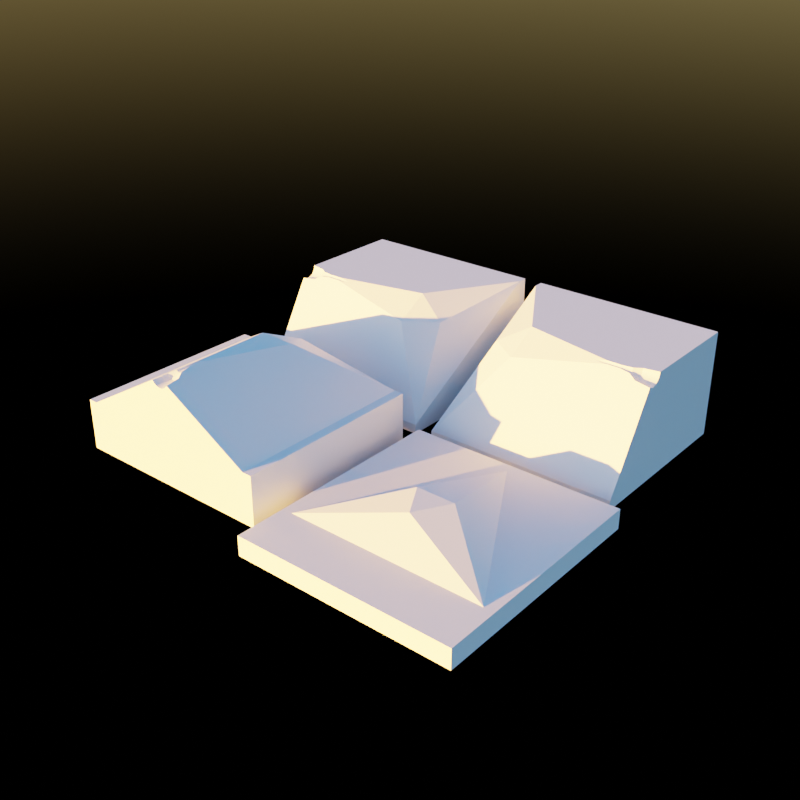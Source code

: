 # Source: Calvin_A_Postrophe.blend  (saved by Blender 3.6.11; exported with 4.5.12 LTS)
import bpy
from mathutils import Matrix  # noqa: F401  (used for matrix-valued properties, if any)

bpy.ops.wm.read_factory_settings(use_empty=True)
scene = bpy.context.scene
scene.name = 'Scene'

# ---- collections
col_collection = bpy.data.collections.new('Collection'); scene.collection.children.link(col_collection)

# ---- materials (node trees are filled in below, after node groups)
mat_material_001 = bpy.data.materials.new('Material.001')
mat_material_002 = bpy.data.materials.new('Material.002')

# ---- material node trees
mat_material_001.use_nodes = True; mat_material_001.node_tree.nodes.clear()
_N = mat_material_001.node_tree.nodes; _L = mat_material_001.node_tree.links
n0 = _N.new('ShaderNodeBsdfPrincipled'); n0.name = 'Principled BSDF'; n0.location = (10, 300)
n0.distribution = 'GGX'
n0.subsurface_method = 'RANDOM_WALK_SKIN'
n0.inputs[3].default_value = 1.45
n0.inputs[27].default_value = (0.0, 0.0, 0.0, 1.0)
n0.inputs[28].default_value = 1.0
n1 = _N.new('ShaderNodeOutputMaterial'); n1.name = 'Material Output'; n1.location = (300, 300)
_L.new(n0.outputs[0], n1.inputs[0])
n1.is_active_output = True
mat_material_002.use_nodes = True; mat_material_002.node_tree.nodes.clear()
_N = mat_material_002.node_tree.nodes; _L = mat_material_002.node_tree.links
n0 = _N.new('ShaderNodeBsdfPrincipled'); n0.name = 'Principled BSDF'; n0.location = (10, 300)
n0.distribution = 'GGX'
n0.subsurface_method = 'RANDOM_WALK_SKIN'
n0.inputs[3].default_value = 1.45
n0.inputs[27].default_value = (0.0, 0.0, 0.0, 1.0)
n0.inputs[28].default_value = 1.0
n1 = _N.new('ShaderNodeOutputMaterial'); n1.name = 'Material Output'; n1.location = (300, 300)
_L.new(n0.outputs[0], n1.inputs[0])
n1.is_active_output = True

# ---- world
world_world = bpy.data.worlds.new('World'); scene.world = world_world
world_world.use_nodes = True; world_world.node_tree.nodes.clear()
_N = world_world.node_tree.nodes; _L = world_world.node_tree.links
n0 = _N.new('ShaderNodeOutputWorld'); n0.name = 'World Output'; n0.location = (300, 300)
n1 = _N.new('ShaderNodeBackground'); n1.name = 'Background'; n1.location = (10, 300)
n2 = _N.new('ShaderNodeTexSky'); n2.name = 'Sky Texture'; n2.location = (-190, 268)
n2.sun_elevation = 0.05585
n2.sun_rotation = -2.773
n2.dust_density = 1.003
n2.ozone_density = 3.783
_L.new(n1.outputs[0], n0.inputs[0])
_L.new(n2.outputs[0], n1.inputs[0])
n0.is_active_output = True
world_world.color = (0.05088, 0.05088, 0.05088)
world_world.use_sun_shadow = False
world_world.sun_shadow_jitter_overblur = 0.0

# ---- meshes
me_bottom = bpy.data.meshes.new('bottom')
me_bottom.from_pydata([(0.1, -2.254, 0.2), (0.1, -0.1, 0.2), (2.099, -2.254, 0.2), (2.099, -0.1, 0.2), (0.1, -1.831, 0.2), (2.099, -1.831, 0.2), (0.1, -2.254, 4.47e-08), (0.1, -0.1, 4.47e-08), (2.099, -0.1, 4.47e-08), (2.099, -2.254, 4.47e-08), (1.099, -0.1, 0.2), (0.9014, -1.14, 0.4467), (1.099, -1.483, 0.4467), (1.298, -1.14, 0.4467), (0.0, -1.897, 0.2), (0.0, -2.354, 0.2), (2.199, -1.897, 0.2), (2.199, 0.0, 0.2), (0.0, 0.0, 0.2), (2.199, -2.354, 0.2), (0.0, 0.0, 0.0), (0.0, -2.354, 0.0), (2.199, -2.354, 0.0), (2.199, 0.0, 0.0), (1.099, 0.0, 0.2)], [], [(3, 5, 16, 17), (2, 0, 15, 19), (5, 10, 13), (1, 10, 24, 18), (10, 4, 11), (10, 5, 3), (10, 11, 13), (4, 12, 11), (5, 13, 12), (11, 12, 13), (1, 4, 10), (12, 4, 5), (5, 4, 0, 2), (7, 8, 9, 6), (9, 8, 23, 22), (20, 21, 15, 14, 18), (23, 17, 16, 19, 22), (23, 20, 18, 24, 17), (22, 19, 15, 21), (8, 7, 20, 23), (10, 3, 17, 24), (4, 1, 18, 14), (6, 9, 22, 21), (7, 6, 21, 20), (5, 2, 19, 16), (0, 4, 14, 15)])
_uv = me_bottom.uv_layers.new(name='UVMap')
_uv.uv.foreach_set('vector', [0.375, 0.5, 0.375, 0.6875, 0.375, 0.6875, 0.375, 0.5, 0.375, 0.75, 0.125, 0.75, 0.125, 0.75, 0.375, 0.75, 0.375, 0.6875, 0.25, 0.5, 0.0, 0.0, 0.125, 0.5, 0.25, 0.5, 0.25, 0.5, 0.125, 0.5, 0.25, 0.5, 0.0, 0.0, 0.0, 0.0, 0.25, 0.5, 0.375, 0.6875, 0.375, 0.5, 0.0, 0.0, 0.0, 0.0, 0.0, 0.0, 0.0, 0.0, 0.0, 0.0, 0.0, 0.0, 0.0, 0.0, 0.0, 0.0, 0.0, 0.0, 0.0, 0.0, 0.0, 0.0, 0.0, 0.0, 0.125, 0.5, 0.125, 0.6875, 0.25, 0.5, 0.0, 0.0, 0.125, 0.6875, 0.0, 0.0, 0.375, 0.6875, 0.125, 0.6875, 0.125, 0.75, 0.375, 0.75, 0.125, 0.5, 0.375, 0.5, 0.375, 0.75, 0.125, 0.75, 0.375, 0.75, 0.375, 0.5, 0.375, 0.5, 0.375, 0.75, 0.125, 0.5, 0.125, 0.75, 0.125, 0.75, 0.125, 0.6875, 0.125, 0.5, 0.375, 0.5, 0.375, 0.5, 0.375, 0.6875, 0.375, 0.75, 0.375, 0.75, 0.375, 0.5, 0.125, 0.5, 0.125, 0.5, 0.25, 0.5, 0.375, 0.5, 0.375, 0.75, 0.375, 0.75, 0.125, 0.75, 0.125, 0.75, 0.375, 0.5, 0.125, 0.5, 0.125, 0.5, 0.375, 0.5, 0.25, 0.5, 0.375, 0.5, 0.375, 0.5, 0.25, 0.5, 0.125, 0.6875, 0.125, 0.5, 0.125, 0.5, 0.125, 0.6875, 0.125, 0.75, 0.375, 0.75, 0.375, 0.75, 0.125, 0.75, 0.125, 0.5, 0.125, 0.75, 0.125, 0.75, 0.125, 0.5, 0.375, 0.6875, 0.375, 0.75, 0.375, 0.75, 0.375, 0.6875, 0.125, 0.75, 0.125, 0.6875, 0.125, 0.6875, 0.125, 0.75])
me_bottom.update()
me_front = bpy.data.meshes.new('front')
me_front.from_pydata([(-2.099, 0.1, 0.0), (-0.1, 0.1, 0.0), (-0.1, 0.5229, 1.635), (-2.099, 0.5229, 1.635), (-0.1, 0.5229, 0.0), (-2.099, 0.5229, 0.0), (-1.099, 0.8713, 0.2467), (-1.298, 0.9856, 0.5706), (-0.9014, 0.9856, 0.5706), (-2.199, 0.1, 0.0), (-2.199, 0.1, 1.635), (-2.199, 0.5229, 1.635), (-2.199, 0.5229, 0.0), (0.0, 0.5229, 1.635), (0.0, 0.1, 1.635), (0.0, 0.1, 0.0), (0.0, 0.5229, 0.0), (-2.099, 0.0, 0.0), (-2.099, 0.0, 1.635), (-0.1, 0.0, 1.635), (-0.1, 0.0, 0.0), (-2.199, 0.0, 0.0), (-2.199, 0.0, 1.635), (-1.067, 1.078, 1.769), (0.0, 0.0, 1.635), (-1.072, 1.072, 1.769), (0.0, 0.0, 0.0), (-0.1, 0.5229, 1.995), (-1.078, 1.067, 1.769), (-0.1, 0.1, 1.995), (-2.099, 0.1, 1.995), (-1.084, 1.064, 1.769), (-2.099, 0.5229, 1.995), (-1.092, 1.062, 1.769), (-2.199, 0.1, 1.995), (-2.199, 0.5229, 1.995), (-1.099, 1.061, 1.769), (0.0, 0.5229, 1.995), (0.0, 0.1, 1.995), (-1.107, 1.062, 1.769), (-0.1, 0.0, 1.995), (-2.099, 0.0, 1.995), (-2.199, 0.0, 1.995), (-1.115, 1.064, 1.769), (0.0, 0.0, 1.995), (-1.121, 1.067, 1.769), (-1.127, 1.072, 1.769), (-1.132, 1.078, 1.769), (-1.08, 1.087, 1.666), (-1.083, 1.084, 1.666), (-1.087, 1.081, 1.666), (-1.091, 1.079, 1.666), (-1.095, 1.077, 1.666), (-1.099, 1.077, 1.666), (-1.104, 1.077, 1.666), (-1.108, 1.079, 1.666), (-1.112, 1.081, 1.666), (-1.116, 1.084, 1.666), (-1.119, 1.087, 1.666), (-1.027, 1.052, 1.841), (-1.038, 1.039, 1.841), (-1.051, 1.028, 1.841), (-1.066, 1.02, 1.841), (-1.083, 1.015, 1.841), (-1.099, 1.013, 1.841), (-1.116, 1.015, 1.841), (-1.133, 1.02, 1.841), (-1.148, 1.028, 1.841), (-1.161, 1.039, 1.841), (-1.172, 1.052, 1.841), (-1.119, 1.088, 1.527), (-1.119, 1.087, 1.515), (-1.116, 1.084, 1.482), (-1.099, 1.077, 1.419), (-1.104, 1.077, 1.423), (-1.108, 1.079, 1.436), (-1.112, 1.081, 1.456), (-1.08, 1.087, 1.515), (-1.08, 1.088, 1.527), (-1.087, 1.081, 1.456), (-1.083, 1.084, 1.482), (-1.095, 1.077, 1.423), (-1.091, 1.079, 1.436), (-1.119, 1.088, 1.635), (-1.08, 1.088, 1.635), (-1.08, 1.088, 1.666), (-1.025, 1.057, 1.841), (-1.066, 1.08, 1.769), (-1.006, 1.046, 1.995), (-1.194, 1.045, 1.995), (-1.174, 1.057, 1.841), (-1.119, 1.088, 1.666), (-1.133, 1.08, 1.769), (-1.193, 1.042, 1.995), (-1.179, 1.025, 1.995), (-1.1, 0.993, 1.995), (-1.122, 0.9951, 1.995), (-1.143, 1.001, 1.995), (-1.162, 1.012, 1.995), (-1.078, 0.9951, 1.995), (-1.058, 1.001, 1.995), (-1.008, 1.042, 1.995), (-1.038, 1.012, 1.995), (-1.022, 1.025, 1.995)], [], [(1, 4, 16, 15), (14, 13, 37, 38), (5, 0, 9, 12), (11, 10, 34, 35), (5, 7, 6), (8, 7, 70, 71, 72, 76, 75, 74, 73, 81, 82, 79, 80, 77, 78), (7, 8, 6), (6, 8, 4), (6, 4, 5), (3, 83, 70, 7, 5), (84, 2, 4, 8, 78), (1, 0, 5, 4), (10, 22, 42, 34), (9, 10, 11, 12), (27, 2, 84, 85, 87, 86, 88), (3, 5, 12, 11), (3, 11, 35, 32), (16, 13, 14, 15), (0, 1, 20, 17), (4, 2, 13, 16), (24, 14, 38, 44), (20, 19, 18, 17), (17, 18, 22, 21), (19, 20, 26, 24), (91, 83, 3, 32, 89, 90, 92), (9, 0, 17, 21), (1, 15, 26, 20), (10, 9, 21, 22), (15, 14, 24, 26), (30, 34, 42, 41), (27, 32, 30, 29), (89, 32, 27, 88, 101, 103, 102, 100, 99, 95, 96, 97, 98, 94, 93), (38, 29, 40, 44), (30, 32, 35, 34), (27, 29, 38, 37), (29, 30, 41, 40), (19, 24, 44, 40), (13, 2, 27, 37), (22, 18, 41, 42), (18, 19, 40, 41), (48, 23, 87, 85), (25, 23, 48, 49), (50, 28, 25, 49), (51, 31, 28, 50), (33, 31, 51, 52), (36, 33, 52, 53), (39, 36, 53, 54), (43, 39, 54, 55), (45, 43, 55, 56), (46, 45, 56, 57), (47, 46, 57, 58), (92, 47, 58, 91), (91, 58, 71, 70, 83), (71, 58, 57, 72), (72, 57, 56, 76), (76, 56, 55, 75), (75, 55, 54, 74), (74, 54, 53, 73), (73, 53, 52, 81), (81, 52, 51, 82), (82, 51, 50, 79), (79, 50, 49, 80), (80, 49, 48, 77), (78, 77, 48, 85, 84), (66, 43, 45, 67), (33, 63, 62, 31), (23, 59, 86, 87), (67, 45, 46, 68), (36, 64, 63, 33), (59, 23, 25, 60), (68, 46, 47, 69), (39, 65, 64, 36), (28, 61, 60, 25), (90, 69, 47, 92), (65, 39, 43, 66), (31, 62, 61, 28), (64, 65, 96, 95), (65, 66, 97, 96), (66, 67, 98, 97), (98, 67, 68, 94), (68, 69, 93, 94), (89, 93, 69, 90), (88, 86, 59, 101), (59, 60, 103, 101), (103, 60, 61, 102), (102, 61, 62, 100), (100, 62, 63, 99), (99, 63, 64, 95)])
me_front.polygons.foreach_set('material_index', [0, 0, 0, 0, 0, 0, 0, 0, 0, 0, 0, 0, 0, 0, 0, 0, 0, 0, 0, 0, 0, 0, 0, 0, 0, 0, 0, 0, 0, 0, 0, 0, 0, 0, 0, 0, 0, 0, 0, 0, 1, 1, 1, 1, 1, 1, 1, 1, 1, 1, 1, 1, 1, 1, 1, 1, 1, 1, 1, 1, 1, 1, 1, 1, 1, 1, 1, 1, 1, 1, 1, 1, 1, 1, 1, 1, 1, 1, 1, 1, 1, 1, 1, 1, 1, 1, 1, 1])
_uv = me_front.uv_layers.new(name='UVMap')
_uv.uv.foreach_set('vector', [0.375, 0.75, 0.0, 0.0, 0.0, 0.0, 0.375, 0.75, 0.625, 0.75, 0.625, 0.6875, 0.625, 0.6875, 0.625, 0.75, 0.375, 0.0625, 0.375, 1.0, 0.375, 1.0, 0.375, 0.0625, 0.625, 0.0625, 0.625, 0.0, 0.625, 0.0, 0.625, 0.0625, 0.0, 0.0, 0.0, 0.0, 0.0, 0.0, 0.0, 0.0, 0.0, 0.0, 0.0, 0.0, 0.0, 0.0, 0.0, 0.0, 0.0, 0.0, 0.0, 0.0, 0.0, 0.0, 0.0, 0.0, 0.0, 0.0, 0.0, 0.0, 0.0, 0.0, 0.0, 0.0, 0.0, 0.0, 0.0, 0.0, 0.0, 0.0, 0.0, 0.0, 0.0, 0.0, 0.0, 0.0, 0.0, 0.0, 0.0, 0.0, 0.0, 0.0, 0.0, 0.0, 0.0, 0.0, 0.625, 0.0625, 0.01247, 0.001247, 0.0, 0.0, 0.0, 0.0, 0.375, 0.0625, 0.7475, 0.6262, 0.625, 0.6875, 0.0, 0.0, 0.0, 0.0, 0.6745, 0.5621, 0.375, 0.75, 0.375, 1.0, 0.375, 0.0625, 0.0, 0.0, 0.625, 0.0, 0.625, 0.0, 0.625, 0.0, 0.625, 0.0, 0.375, 0.0, 0.625, 0.0, 0.625, 0.0625, 0.375, 0.0625, 0.625, 0.6875, 0.625, 0.6875, 0.7475, 0.6262, 0.7475, 0.6262, 0.7458, 0.6271, 0.7406, 0.6297, 0.7383, 0.6309, 0.625, 0.0625, 0.375, 0.0625, 0.375, 0.0625, 0.625, 0.0625, 0.625, 0.0625, 0.625, 0.0625, 0.625, 0.0625, 0.625, 0.0625, 0.375, 0.6875, 0.625, 0.6875, 0.625, 0.75, 0.375, 0.75, 0.375, 1.0, 0.375, 0.75, 0.375, 0.75, 0.375, 1.0, 0.0, 0.0, 0.625, 0.6875, 0.625, 0.6875, 0.0, 0.0, 0.625, 0.75, 0.625, 0.75, 0.625, 0.75, 0.625, 0.75, 0.375, 0.75, 0.625, 0.75, 0.625, 1.0, 0.375, 1.0, 0.375, 1.0, 0.625, 1.0, 0.625, 1.0, 0.375, 1.0, 0.625, 0.75, 0.375, 0.75, 0.375, 0.75, 0.625, 0.75, 0.01247, 0.001247, 0.01247, 0.001247, 0.625, 0.0625, 0.625, 0.0625, 0.05918, 0.005918, 0.04681, 0.004681, 0.02116, 0.002116, 0.375, 1.0, 0.375, 1.0, 0.375, 1.0, 0.375, 1.0, 0.375, 0.75, 0.375, 0.75, 0.375, 0.75, 0.375, 0.75, 0.625, 0.0, 0.375, 0.0, 0.375, 0.0, 0.625, 0.0, 0.375, 0.75, 0.625, 0.75, 0.625, 0.75, 0.375, 0.75, 0.875, 0.75, 0.875, 0.75, 0.875, 0.75, 0.875, 0.75, 0.625, 0.6875, 0.875, 0.6875, 0.875, 0.75, 0.625, 0.75, 0.7618, 0.6309, 0.875, 0.6875, 0.625, 0.6875, 0.7383, 0.6309, 0.7385, 0.6312, 0.7403, 0.6331, 0.7424, 0.6346, 0.7448, 0.6357, 0.7474, 0.6364, 0.7501, 0.6366, 0.7528, 0.6364, 0.7554, 0.6357, 0.7578, 0.6346, 0.7599, 0.6331, 0.7616, 0.6312, 0.625, 0.75, 0.625, 0.75, 0.625, 0.75, 0.625, 0.75, 0.875, 0.75, 0.875, 0.6875, 0.875, 0.6875, 0.875, 0.75, 0.625, 0.6875, 0.625, 0.75, 0.625, 0.75, 0.625, 0.6875, 0.625, 0.75, 0.875, 0.75, 0.875, 0.75, 0.625, 0.75, 0.625, 0.75, 0.625, 0.75, 0.625, 0.75, 0.625, 0.75, 0.625, 0.6875, 0.625, 0.6875, 0.625, 0.6875, 0.625, 0.6875, 0.625, 1.0, 0.625, 1.0, 0.625, 1.0, 0.625, 1.0, 0.625, 1.0, 0.625, 0.75, 0.625, 0.75, 0.625, 1.0, 0.6562, 0.6706, 0.6562, 1.0, 0.6667, 1.0, 0.6667, 0.6706, 0.625, 1.0, 0.6562, 1.0, 0.6562, 0.6706, 0.625, 0.6706, 0.5938, 0.6706, 0.5938, 1.0, 0.625, 1.0, 0.625, 0.6706, 0.5625, 0.6706, 0.5625, 1.0, 0.5938, 1.0, 0.5938, 0.6706, 0.5312, 1.0, 0.5625, 1.0, 0.5625, 0.6706, 0.5312, 0.6706, 0.5, 1.0, 0.5312, 1.0, 0.5312, 0.6706, 0.5, 0.6706, 0.4688, 1.0, 0.5, 1.0, 0.5, 0.6706, 0.4688, 0.6706, 0.4375, 1.0, 0.4688, 1.0, 0.4688, 0.6706, 0.4375, 0.6706, 0.4062, 1.0, 0.4375, 1.0, 0.4375, 0.6706, 0.4062, 0.6706, 0.375, 1.0, 0.4062, 1.0, 0.4062, 0.6706, 0.375, 0.6706, 0.3438, 1.0, 0.375, 1.0, 0.375, 0.6706, 0.3438, 0.6706, 0.3333, 1.0, 0.3438, 1.0, 0.3438, 0.6706, 0.3333, 0.6706, 0.3333, 0.6706, 0.3438, 0.6706, 0.3438, 0.5877, 0.3333, 0.5945, 0.3333, 0.6532, 0.3438, 0.5877, 0.3438, 0.6706, 0.375, 0.6706, 0.375, 0.5699, 0.375, 0.5699, 0.375, 0.6706, 0.4062, 0.6706, 0.4062, 0.5552, 0.4062, 0.5552, 0.4062, 0.6706, 0.4375, 0.6706, 0.4375, 0.5443, 0.4375, 0.5443, 0.4375, 0.6706, 0.4688, 0.6706, 0.4688, 0.5376, 0.4688, 0.5376, 0.4688, 0.6706, 0.5, 0.6706, 0.5, 0.5353, 0.5, 0.5353, 0.5, 0.6706, 0.5312, 0.6706, 0.5312, 0.5376, 0.5312, 0.5376, 0.5312, 0.6706, 0.5625, 0.6706, 0.5625, 0.5443, 0.5625, 0.5443, 0.5625, 0.6706, 0.5938, 0.6706, 0.5938, 0.5552, 0.5938, 0.5552, 0.5938, 0.6706, 0.625, 0.6706, 0.625, 0.5699, 0.625, 0.5699, 0.625, 0.6706, 0.6562, 0.6706, 0.6562, 0.5877, 0.6667, 0.5945, 0.6562, 0.5877, 0.6562, 0.6706, 0.6667, 0.6706, 0.6667, 0.6532, 0.4375, 1.0, 0.4375, 1.0, 0.4062, 1.0, 0.4062, 1.0, 0.5312, 1.0, 0.5312, 1.0, 0.5625, 1.0, 0.5625, 1.0, 0.6562, 1.0, 0.6562, 1.0, 0.6667, 1.0, 0.6667, 1.0, 0.4062, 1.0, 0.4062, 1.0, 0.375, 1.0, 0.375, 1.0, 0.5, 1.0, 0.5, 1.0, 0.5312, 1.0, 0.5312, 1.0, 0.6562, 1.0, 0.6562, 1.0, 0.625, 1.0, 0.625, 1.0, 0.375, 1.0, 0.375, 1.0, 0.3438, 1.0, 0.3438, 1.0, 0.4688, 1.0, 0.4688, 1.0, 0.5, 1.0, 0.5, 1.0, 0.5938, 1.0, 0.5938, 1.0, 0.625, 1.0, 0.625, 1.0, 0.3333, 1.0, 0.3438, 1.0, 0.3438, 1.0, 0.3333, 1.0, 0.4688, 1.0, 0.4688, 1.0, 0.4375, 1.0, 0.4375, 1.0, 0.5625, 1.0, 0.5625, 1.0, 0.5938, 1.0, 0.5938, 1.0, 0.5, 1.0, 0.4688, 1.0, 0.4688, 1.0, 0.5, 1.0, 0.4688, 1.0, 0.4375, 1.0, 0.4375, 1.0, 0.4688, 1.0, 0.4375, 1.0, 0.4062, 1.0, 0.4062, 1.0, 0.4375, 1.0, 0.4062, 1.0, 0.4062, 1.0, 0.375, 1.0, 0.375, 1.0, 0.375, 1.0, 0.3438, 1.0, 0.3438, 1.0, 0.375, 1.0, 0.3388, 1.0, 0.3438, 1.0, 0.3438, 1.0, 0.3333, 1.0, 0.6621, 1.0, 0.6667, 1.0, 0.6562, 1.0, 0.6562, 1.0, 0.6562, 1.0, 0.625, 1.0, 0.625, 1.0, 0.6562, 1.0, 0.625, 1.0, 0.625, 1.0, 0.5938, 1.0, 0.5938, 1.0, 0.5938, 1.0, 0.5938, 1.0, 0.5625, 1.0, 0.5625, 1.0, 0.5625, 1.0, 0.5625, 1.0, 0.5312, 1.0, 0.5312, 1.0, 0.5312, 1.0, 0.5312, 1.0, 0.5, 1.0, 0.5, 1.0])
me_front.materials.append(mat_material_001)
me_front.materials.append(mat_material_002)
me_front.update()
me_left = bpy.data.meshes.new('Left')
me_left.from_pydata([(0.1, 1.731, 0.0), (1.099, 0.6163, 1.769), (0.1, 0.0, 0.0), (0.1, 0.0, 1.635), (1.099, 1.731, 1.635), (1.099, 1.731, 0.0), (0.9014, 0.6914, 0.2467), (0.9014, 0.4627, 0.5706), (1.099, 0.8058, 0.5706), (0.0, 1.731, 1.635), (0.0, 1.731, 0.0), (0.0, 0.0, 1.635), (0.0, 0.0, 0.0), (0.1, 1.831, 1.635), (0.1, 1.831, 0.0), (1.099, 1.831, 1.635), (1.099, 1.831, 0.0), (0.0, 1.831, 1.635), (0.0, 1.831, 0.0), (0.1, 0.0, 1.995), (0.1, 1.731, 1.995), (1.099, 1.731, 1.995), (0.0, 0.0, 1.995), (0.0, 1.731, 1.995), (0.1, 1.831, 1.995), (1.099, 1.831, 1.995), (0.0, 1.831, 1.995), (1.063, 0.562, 1.769), (1.061, 0.5694, 1.769), (1.06, 0.5771, 1.769), (1.061, 0.5847, 1.769), (1.063, 0.5921, 1.769), (1.067, 0.5989, 1.769), (1.072, 0.6048, 1.769), (1.078, 0.6097, 1.769), (1.084, 0.6133, 1.769), (1.092, 0.6156, 1.769), (1.099, 0.6002, 1.666), (1.078, 0.5682, 1.666), (1.077, 0.5725, 1.666), (1.076, 0.5771, 1.666), (1.077, 0.5816, 1.666), (1.078, 0.5859, 1.666), (1.08, 0.5899, 1.666), (1.083, 0.5934, 1.666), (1.087, 0.5963, 1.666), (1.091, 0.5984, 1.666), (1.095, 0.5997, 1.666), (1.099, 0.6639, 1.841), (1.019, 0.5438, 1.841), (1.014, 0.5601, 1.841), (1.013, 0.5771, 1.841), (1.014, 0.594, 1.841), (1.019, 0.6103, 1.841), (1.027, 0.6253, 1.841), (1.038, 0.6384, 1.841), (1.051, 0.6492, 1.841), (1.066, 0.6573, 1.841), (1.083, 0.6622, 1.841), (1.099, 0.6002, 1.635), (1.099, 0.6922, 1.995), (1.08, 0.5655, 1.527), (1.077, 0.5725, 1.473), (1.078, 0.5682, 1.504), (1.078, 0.5859, 1.421), (1.077, 0.5816, 1.431), (1.076, 0.5771, 1.448), (1.08, 0.5899, 1.42), (1.083, 0.5934, 1.427), (1.095, 0.5997, 1.493), (1.099, 0.6002, 1.527), (1.091, 0.5984, 1.464), (1.087, 0.5963, 1.442), (1.08, 0.5655, 1.635), (0.9878, 0.5811, 1.995), (0.9899, 0.5594, 1.995), (0.9899, 0.6028, 1.995), (0.9962, 0.6236, 1.995), (1.005, 0.5224, 1.995), (0.9962, 0.5386, 1.995), (1.037, 0.6735, 1.995), (1.02, 0.6597, 1.995), (1.077, 0.6901, 1.995), (1.099, 0.6922, 1.995), (1.056, 0.6838, 1.995), (1.006, 0.6428, 1.995), (1.025, 0.5338, 1.841), (1.08, 0.5655, 1.666), (1.066, 0.5575, 1.769)], [], [(48, 1, 37, 59, 4, 21, 60), (0, 5, 2), (4, 5, 16, 15), (5, 6, 8), (8, 7, 61, 63, 62, 66, 65, 64, 67, 68, 72, 71, 69, 70), (8, 6, 7), (6, 2, 7), (8, 5, 4, 59, 70), (73, 3, 2, 7, 61), (6, 5, 2), (0, 2, 12, 10), (12, 11, 9, 10), (0, 10, 18, 14), (2, 3, 11, 12), (17, 9, 23, 26), (14, 13, 15, 16), (13, 14, 18, 17), (9, 11, 22, 23), (5, 0, 14, 16), (10, 9, 17, 18), (13, 17, 26, 24), (60, 21, 20, 19, 78, 79, 75, 74, 76, 77, 85, 81, 80, 84, 82, 83), (19, 20, 23, 22), (23, 20, 24, 26), (20, 21, 25, 24), (4, 15, 25, 21), (15, 13, 24, 25), (86, 78, 19, 3, 73, 87, 88), (11, 3, 19, 22), (87, 38, 27, 88), (28, 27, 38, 39), (39, 40, 29, 28), (40, 41, 30, 29), (41, 42, 31, 30), (42, 43, 32, 31), (43, 44, 33, 32), (44, 45, 34, 33), (45, 46, 35, 34), (46, 47, 36, 35), (47, 37, 1, 36), (59, 37, 47, 69, 70), (69, 47, 46, 71), (71, 46, 45, 72), (72, 45, 44, 68), (68, 44, 43, 67), (67, 43, 42, 64), (64, 42, 41, 65), (65, 41, 40, 66), (66, 40, 39, 62), (62, 39, 38, 63), (61, 63, 38, 87, 73), (56, 57, 84, 80), (33, 55, 54, 32), (50, 28, 29, 51), (34, 56, 55, 33), (51, 29, 30, 52), (35, 57, 56, 34), (31, 53, 52, 30), (88, 27, 49, 86), (36, 58, 57, 35), (32, 54, 53, 31), (49, 27, 28, 50), (58, 36, 1, 48), (57, 58, 82, 84), (58, 48, 83, 82), (86, 49, 79, 78), (49, 50, 75, 79), (50, 51, 74, 75), (74, 51, 52, 76), (76, 52, 53, 77), (77, 53, 54, 85), (48, 60, 83), (54, 55, 81, 85), (55, 56, 80, 81)])
me_left.polygons.foreach_set('material_index', [0, 0, 0, 0, 0, 0, 0, 0, 0, 0, 0, 0, 0, 0, 0, 0, 0, 0, 0, 0, 0, 0, 0, 0, 0, 0, 0, 0, 0, 1, 1, 1, 1, 1, 1, 1, 1, 1, 1, 1, 1, 1, 1, 1, 1, 1, 1, 1, 1, 1, 1, 1, 1, 1, 1, 1, 1, 1, 1, 1, 1, 1, 1, 1, 1, 1, 1, 1, 1, 1, 1, 0, 1, 1])
_uv = me_left.uv_layers.new(name='UVMap')
_uv.uv.foreach_set('vector', [0.04701, 0.0282, 0.02126, 0.01275, 0.01253, 0.007516, 0.01253, 0.007516, 0.625, 0.375, 0.625, 0.375, 0.06233, 0.0374, 0.375, 0.25, 0.375, 0.375, 0.0, 0.0, 0.625, 0.375, 0.0, 0.0, 0.0, 0.0, 0.625, 0.375, 0.0, 0.0, 0.0, 0.0, 0.0, 0.0, 0.0, 0.0, 0.0, 0.0, 0.0, 0.0, 0.0, 0.0, 0.0, 0.0, 0.0, 0.0, 0.0, 0.0, 0.0, 0.0, 0.0, 0.0, 0.0, 0.0, 0.0, 0.0, 0.0, 0.0, 0.0, 0.0, 0.0, 0.0, 0.0, 0.0, 0.0, 0.0, 0.0, 0.0, 0.0, 0.0, 0.0, 0.0, 0.0, 0.0, 0.0, 0.0, 0.0, 0.0, 0.625, 0.375, 0.01253, 0.007516, 0.0, 0.0, 0.01746, 0.01372, 0.875, 0.6875, 0.0, 0.0, 0.0, 0.0, 0.0, 0.0, 0.0, 0.0, 0.0, 0.0, 0.0, 0.0, 0.375, 0.25, 0.0, 0.0, 0.0, 0.0, 0.375, 0.25, 0.375, 0.0625, 0.625, 0.0625, 0.625, 0.25, 0.375, 0.25, 0.375, 0.25, 0.375, 0.25, 0.375, 0.25, 0.375, 0.25, 0.0, 0.0, 0.875, 0.6875, 0.875, 0.6875, 0.0, 0.0, 0.625, 0.25, 0.625, 0.25, 0.625, 0.25, 0.625, 0.25, 0.375, 0.25, 0.625, 0.25, 0.625, 0.375, 0.375, 0.375, 0.625, 0.25, 0.375, 0.25, 0.375, 0.25, 0.625, 0.25, 0.625, 0.25, 0.625, 0.0625, 0.625, 0.0625, 0.625, 0.25, 0.375, 0.375, 0.375, 0.25, 0.375, 0.25, 0.375, 0.375, 0.375, 0.25, 0.625, 0.25, 0.625, 0.25, 0.375, 0.25, 0.625, 0.25, 0.625, 0.25, 0.625, 0.25, 0.625, 0.25, 0.75, 0.6125, 0.75, 0.5, 0.875, 0.5, 0.875, 0.6875, 0.7618, 0.6309, 0.7629, 0.6292, 0.7637, 0.6269, 0.764, 0.6246, 0.7637, 0.6222, 0.7629, 0.62, 0.7616, 0.6179, 0.7599, 0.6161, 0.7578, 0.6146, 0.7554, 0.6134, 0.7528, 0.6128, 0.7501, 0.6125, 0.875, 0.6875, 0.875, 0.5, 0.875, 0.5, 0.875, 0.6875, 0.875, 0.5, 0.875, 0.5, 0.875, 0.5, 0.875, 0.5, 0.875, 0.5, 0.75, 0.5, 0.75, 0.5, 0.875, 0.5, 0.625, 0.375, 0.625, 0.375, 0.625, 0.375, 0.625, 0.375, 0.625, 0.375, 0.625, 0.25, 0.625, 0.25, 0.625, 0.375, 0.06553, 0.05149, 0.08285, 0.0651, 0.875, 0.6875, 0.875, 0.6875, 0.01746, 0.01372, 0.01746, 0.01372, 0.02963, 0.02328, 0.875, 0.6875, 0.875, 0.6875, 0.875, 0.6875, 0.875, 0.6875, 0.3333, 0.6706, 0.3125, 0.6706, 0.3125, 1.0, 0.3333, 1.0, 0.2812, 1.0, 0.3125, 1.0, 0.3125, 0.6706, 0.2812, 0.6706, 0.2812, 0.6706, 0.25, 0.6706, 0.25, 1.0, 0.2812, 1.0, 0.25, 0.6706, 0.2188, 0.6706, 0.2188, 1.0, 0.25, 1.0, 0.2188, 0.6706, 0.1875, 0.6706, 0.1875, 1.0, 0.2188, 1.0, 0.1875, 0.6706, 0.1562, 0.6706, 0.1562, 1.0, 0.1875, 1.0, 0.1562, 0.6706, 0.125, 0.6706, 0.125, 1.0, 0.1562, 1.0, 0.125, 0.6706, 0.09375, 0.6706, 0.09375, 1.0, 0.125, 1.0, 0.09375, 0.6706, 0.0625, 0.6706, 0.0625, 1.0, 0.09375, 1.0, 0.0625, 0.6706, 0.03125, 0.6706, 0.03125, 1.0, 0.0625, 1.0, 0.03125, 0.6706, 0.0, 0.6706, 0.0, 1.0, 0.03125, 1.0, 0.0, 0.6532, 0.0, 0.6706, 0.03125, 0.6706, 0.03125, 0.5755, 0.0, 0.5943, 0.03125, 0.5755, 0.03125, 0.6706, 0.0625, 0.6706, 0.0625, 0.5597, 0.0625, 0.5597, 0.0625, 0.6706, 0.09375, 0.6706, 0.09375, 0.5475, 0.09375, 0.5475, 0.09375, 0.6706, 0.125, 0.6706, 0.125, 0.5394, 0.125, 0.5394, 0.125, 0.6706, 0.1562, 0.6706, 0.1562, 0.5356, 0.1562, 0.5356, 0.1562, 0.6706, 0.1875, 0.6706, 0.1875, 0.5364, 0.1875, 0.5364, 0.1875, 0.6706, 0.2188, 0.6706, 0.2188, 0.5416, 0.2188, 0.5416, 0.2188, 0.6706, 0.25, 0.6706, 0.25, 0.5511, 0.25, 0.5511, 0.25, 0.6706, 0.2812, 0.6706, 0.2812, 0.5646, 0.2812, 0.5646, 0.2812, 0.6706, 0.3125, 0.6706, 0.3125, 0.5815, 0.3333, 0.5945, 0.3125, 0.5815, 0.3125, 0.6706, 0.3333, 0.6706, 0.3333, 0.6532, 0.09375, 1.0, 0.0625, 1.0, 0.0625, 1.0, 0.09375, 1.0, 0.125, 1.0, 0.125, 1.0, 0.1562, 1.0, 0.1562, 1.0, 0.2812, 1.0, 0.2812, 1.0, 0.25, 1.0, 0.25, 1.0, 0.09375, 1.0, 0.09375, 1.0, 0.125, 1.0, 0.125, 1.0, 0.25, 1.0, 0.25, 1.0, 0.2188, 1.0, 0.2188, 1.0, 0.0625, 1.0, 0.0625, 1.0, 0.09375, 1.0, 0.09375, 1.0, 0.1875, 1.0, 0.1875, 1.0, 0.2188, 1.0, 0.2188, 1.0, 0.3333, 1.0, 0.3125, 1.0, 0.3125, 1.0, 0.3333, 1.0, 0.03125, 1.0, 0.03125, 1.0, 0.0625, 1.0, 0.0625, 1.0, 0.1562, 1.0, 0.1562, 1.0, 0.1875, 1.0, 0.1875, 1.0, 0.3125, 1.0, 0.3125, 1.0, 0.2812, 1.0, 0.2812, 1.0, 0.03125, 1.0, 0.03125, 1.0, 0.0, 1.0, 0.0, 1.0, 0.0625, 1.0, 0.03125, 1.0, 0.03125, 1.0, 0.0625, 1.0, 0.03125, 1.0, 0.0, 1.0, 0.0, 1.0, 0.03125, 1.0, 0.3333, 1.0, 0.3125, 1.0, 0.3125, 1.0, 0.3388, 1.0, 0.3125, 1.0, 0.2812, 1.0, 0.2812, 1.0, 0.3125, 1.0, 0.2812, 1.0, 0.25, 1.0, 0.25, 1.0, 0.2812, 1.0, 0.25, 1.0, 0.25, 1.0, 0.2188, 1.0, 0.2188, 1.0, 0.2188, 1.0, 0.2188, 1.0, 0.1875, 1.0, 0.1875, 1.0, 0.1875, 1.0, 0.1875, 1.0, 0.1562, 1.0, 0.1562, 1.0, 1.0, 1.0, 0.9991, 1.0, 1.0, 1.0, 0.1562, 1.0, 0.125, 1.0, 0.125, 1.0, 0.1562, 1.0, 0.125, 1.0, 0.09375, 1.0, 0.09375, 1.0, 0.125, 1.0])
me_left.materials.append(mat_material_001)
me_left.materials.append(mat_material_002)
me_left.update()
me_right = bpy.data.meshes.new('Right')
me_right.from_pydata([(-0.1, 1.731, 0.0), (-0.1, 0.0, 1.635), (-1.099, 0.6163, 1.769), (-0.1, 0.0, 0.0), (-1.099, 1.731, 0.0), (-1.092, 0.6156, 1.769), (-1.099, 1.731, 1.635), (-1.084, 0.6133, 1.769), (-0.9014, 0.6914, 0.2467), (-0.9014, 0.4627, 0.5706), (-1.078, 0.6097, 1.769), (-1.099, 0.8058, 0.5706), (-1.072, 0.6048, 1.769), (-0.1, 1.831, 1.635), (-1.099, 1.831, 1.635), (0.0, 0.0, 1.635), (-1.067, 0.5989, 1.769), (0.0, 0.0, 0.0), (-1.063, 0.5921, 1.769), (0.0, 1.731, 0.0), (0.0, 1.731, 1.635), (-1.061, 0.5847, 1.769), (-0.1, 1.831, 0.0), (-1.099, 1.831, 0.0), (-1.06, 0.5771, 1.769), (0.0, 1.831, 0.0), (0.0, 1.831, 1.635), (-1.099, 1.731, 1.995), (-1.061, 0.5694, 1.769), (-0.1, 1.731, 1.995), (-1.063, 0.562, 1.769), (-0.1, 0.0, 1.995), (0.0, 1.731, 1.995), (0.0, 0.0, 1.995), (-1.099, 1.831, 1.995), (-0.1, 1.831, 1.995), (0.0, 1.831, 1.995), (-1.099, 0.6002, 1.666), (-1.095, 0.5997, 1.666), (-1.091, 0.5984, 1.666), (-1.087, 0.5963, 1.666), (-1.083, 0.5934, 1.666), (-1.08, 0.5899, 1.666), (-1.078, 0.5859, 1.666), (-1.077, 0.5816, 1.666), (-1.076, 0.5771, 1.666), (-1.077, 0.5725, 1.666), (-1.078, 0.5682, 1.666), (-1.083, 0.6622, 1.841), (-1.099, 0.6639, 1.841), (-1.066, 0.6573, 1.841), (-1.051, 0.6492, 1.841), (-1.038, 0.6384, 1.841), (-1.027, 0.6253, 1.841), (-1.019, 0.6103, 1.841), (-1.014, 0.594, 1.841), (-1.013, 0.5771, 1.841), (-1.014, 0.5601, 1.841), (-1.019, 0.5438, 1.841), (-1.08, 0.5655, 1.635), (-1.08, 0.5655, 1.666), (-1.006, 0.523, 1.995), (-1.025, 0.5338, 1.841), (-1.066, 0.5575, 1.769), (-1.08, 0.5655, 1.527), (-1.077, 0.5725, 1.473), (-1.078, 0.5682, 1.504), (-1.078, 0.5859, 1.421), (-1.077, 0.5816, 1.431), (-1.076, 0.5771, 1.448), (-1.08, 0.5899, 1.42), (-1.095, 0.5997, 1.493), (-1.099, 0.6002, 1.527), (-1.091, 0.5984, 1.464), (-1.083, 0.5934, 1.427), (-1.087, 0.5963, 1.442), (-1.099, 0.6002, 1.635), (-1.099, 0.6922, 1.995), (-1.078, 0.6901, 1.995), (-1.038, 0.6735, 1.995), (-1.058, 0.6838, 1.995), (-1.022, 0.6597, 1.995), (-0.9975, 0.5386, 1.995), (-1.008, 0.6428, 1.995), (-0.989, 0.5811, 1.995), (-0.9912, 0.5594, 1.995), (-0.9912, 0.6028, 1.995), (-0.9975, 0.6236, 1.995)], [], [(63, 60, 59, 1, 31, 61, 62), (1, 9, 3), (3, 8, 4), (0, 3, 4), (3, 9, 8), (11, 9, 64, 66, 65, 69, 68, 67, 70, 74, 75, 73, 71, 72), (9, 11, 8), (8, 11, 4), (13, 14, 34, 35), (6, 11, 72, 76), (64, 9, 1, 59), (6, 4, 11), (37, 2, 49, 77, 27, 6, 76), (3, 0, 19, 17), (15, 17, 19, 20), (1, 3, 17, 15), (0, 4, 23, 22), (14, 13, 22, 23), (22, 13, 26, 25), (20, 26, 36, 32), (4, 6, 14, 23), (20, 19, 25, 26), (19, 0, 22, 25), (61, 31, 29, 27, 77, 78, 80, 79, 81, 83, 87, 86, 84, 85, 82), (29, 32, 36, 35), (29, 31, 33, 32), (27, 29, 35, 34), (15, 20, 32, 33), (26, 13, 35, 36), (1, 15, 33, 31), (14, 6, 27, 34), (37, 38, 5, 2), (38, 39, 7, 5), (39, 40, 10, 7), (40, 41, 12, 10), (41, 42, 16, 12), (42, 43, 18, 16), (43, 44, 21, 18), (24, 21, 44, 45), (28, 24, 45, 46), (30, 28, 46, 47), (63, 30, 47, 60), (57, 28, 30, 58), (60, 47, 66, 64, 59), (66, 47, 46, 65), (65, 46, 45, 69), (69, 45, 44, 68), (68, 44, 43, 67), (67, 43, 42, 70), (70, 42, 41, 74), (74, 41, 40, 75), (75, 40, 39, 73), (73, 39, 38, 71), (76, 72, 71, 38, 37), (18, 54, 53, 16), (7, 50, 48, 5), (62, 58, 30, 63), (21, 55, 54, 18), (10, 51, 50, 7), (24, 56, 55, 21), (12, 52, 51, 10), (28, 57, 56, 24), (16, 53, 52, 12), (49, 2, 5, 48), (79, 51, 52, 81), (81, 52, 53, 83), (83, 53, 54, 87), (87, 54, 55, 86), (86, 55, 56, 84), (84, 56, 57, 85), (57, 58, 82, 85), (58, 62, 61, 82), (77, 49, 48, 78), (78, 48, 50, 80), (80, 50, 51, 79)])
me_right.polygons.foreach_set('material_index', [0, 0, 0, 0, 0, 0, 0, 0, 0, 0, 0, 0, 0, 0, 0, 0, 0, 0, 0, 0, 0, 0, 0, 0, 0, 0, 0, 0, 0, 0, 0, 1, 1, 1, 1, 1, 1, 1, 1, 1, 1, 1, 1, 1, 1, 1, 1, 1, 1, 1, 1, 1, 1, 1, 1, 1, 1, 1, 1, 1, 1, 1, 1, 1, 1, 1, 1, 1, 1, 1, 1, 1, 1, 1, 1])
_uv = me_right.uv_layers.new(name='UVMap')
_uv.uv.foreach_set('vector', [0.7458, 0.6271, 0.7475, 0.6262, 0.7475, 0.6262, 0.625, 0.6875, 0.625, 0.6875, 0.7383, 0.6309, 0.7406, 0.6297, 0.625, 0.6875, 0.0, 0.0, 0.0, 0.0, 0.0, 0.0, 0.0, 0.0, 0.0, 0.0, 0.375, 0.5, 0.0, 0.0, 0.375, 0.375, 0.0, 0.0, 0.0, 0.0, 0.0, 0.0, 0.0, 0.0, 0.0, 0.0, 0.0, 0.0, 0.0, 0.0, 0.0, 0.0, 0.0, 0.0, 0.0, 0.0, 0.0, 0.0, 0.0, 0.0, 0.0, 0.0, 0.0, 0.0, 0.0, 0.0, 0.0, 0.0, 0.0, 0.0, 0.0, 0.0, 0.0, 0.0, 0.0, 0.0, 0.0, 0.0, 0.0, 0.0, 0.0, 0.0, 0.625, 0.5, 0.625, 0.375, 0.625, 0.375, 0.625, 0.5, 0.75, 0.5, 0.0, 0.0, 0.6742, 0.5618, 0.75, 0.6225, 0.6745, 0.5621, 0.0, 0.0, 0.625, 0.6875, 0.7475, 0.6262, 0.75, 0.5, 0.0, 0.0, 0.0, 0.0, 0.75, 0.6225, 0.75, 0.6207, 0.75, 0.6156, 0.75, 0.6125, 0.75, 0.5, 0.75, 0.5, 0.75, 0.6225, 0.0, 0.0, 0.375, 0.5, 0.375, 0.5, 0.0, 0.0, 0.625, 0.6875, 0.375, 0.6875, 0.375, 0.5, 0.625, 0.5, 0.625, 0.6875, 0.0, 0.0, 0.0, 0.0, 0.625, 0.6875, 0.375, 0.5, 0.375, 0.375, 0.375, 0.375, 0.375, 0.5, 0.625, 0.375, 0.625, 0.5, 0.375, 0.5, 0.375, 0.375, 0.375, 0.5, 0.625, 0.5, 0.625, 0.5, 0.375, 0.5, 0.625, 0.5, 0.625, 0.5, 0.625, 0.5, 0.625, 0.5, 0.0, 0.0, 0.75, 0.5, 0.75, 0.5, 0.0, 0.0, 0.625, 0.5, 0.375, 0.5, 0.375, 0.5, 0.625, 0.5, 0.375, 0.5, 0.375, 0.5, 0.375, 0.5, 0.375, 0.5, 0.7383, 0.6309, 0.625, 0.6875, 0.625, 0.5, 0.75, 0.5, 0.75, 0.6125, 0.7474, 0.6128, 0.7448, 0.6134, 0.7424, 0.6146, 0.7403, 0.6161, 0.7385, 0.6179, 0.7372, 0.62, 0.7365, 0.6222, 0.7362, 0.6246, 0.7365, 0.6269, 0.7372, 0.6292, 0.625, 0.5, 0.625, 0.5, 0.625, 0.5, 0.625, 0.5, 0.625, 0.5, 0.625, 0.6875, 0.625, 0.6875, 0.625, 0.5, 0.75, 0.5, 0.625, 0.5, 0.625, 0.5, 0.75, 0.5, 0.625, 0.6875, 0.625, 0.5, 0.625, 0.5, 0.625, 0.6875, 0.625, 0.5, 0.625, 0.5, 0.625, 0.5, 0.625, 0.5, 0.625, 0.6875, 0.625, 0.6875, 0.625, 0.6875, 0.625, 0.6875, 0.75, 0.5, 0.75, 0.5, 0.75, 0.5, 0.75, 0.5, 1.0, 0.6706, 0.9688, 0.6706, 0.9688, 1.0, 1.0, 1.0, 0.9688, 0.6706, 0.9375, 0.6706, 0.9375, 1.0, 0.9688, 1.0, 0.9375, 0.6706, 0.9062, 0.6706, 0.9062, 1.0, 0.9375, 1.0, 0.9062, 0.6706, 0.875, 0.6706, 0.875, 1.0, 0.9062, 1.0, 0.875, 0.6706, 0.8438, 0.6706, 0.8438, 1.0, 0.875, 1.0, 0.8438, 0.6706, 0.8125, 0.6706, 0.8125, 1.0, 0.8438, 1.0, 0.8125, 0.6706, 0.7812, 0.6706, 0.7812, 1.0, 0.8125, 1.0, 0.75, 1.0, 0.7812, 1.0, 0.7812, 0.6706, 0.75, 0.6706, 0.7188, 1.0, 0.75, 1.0, 0.75, 0.6706, 0.7188, 0.6706, 0.6875, 1.0, 0.7188, 1.0, 0.7188, 0.6706, 0.6875, 0.6706, 0.6667, 1.0, 0.6875, 1.0, 0.6875, 0.6706, 0.6667, 0.6706, 0.7188, 1.0, 0.7188, 1.0, 0.6875, 1.0, 0.6875, 1.0, 0.6667, 0.6706, 0.6875, 0.6706, 0.6875, 0.5815, 0.6667, 0.5945, 0.6667, 0.6532, 0.6875, 0.5815, 0.6875, 0.6706, 0.7188, 0.6706, 0.7188, 0.5646, 0.7188, 0.5646, 0.7188, 0.6706, 0.75, 0.6706, 0.75, 0.5511, 0.75, 0.5511, 0.75, 0.6706, 0.7812, 0.6706, 0.7812, 0.5416, 0.7812, 0.5416, 0.7812, 0.6706, 0.8125, 0.6706, 0.8125, 0.5364, 0.8125, 0.5364, 0.8125, 0.6706, 0.8438, 0.6706, 0.8438, 0.5356, 0.8438, 0.5356, 0.8438, 0.6706, 0.875, 0.6706, 0.875, 0.5394, 0.875, 0.5394, 0.875, 0.6706, 0.9062, 0.6706, 0.9062, 0.5475, 0.9062, 0.5475, 0.9062, 0.6706, 0.9375, 0.6706, 0.9375, 0.5597, 0.9375, 0.5597, 0.9375, 0.6706, 0.9688, 0.6706, 0.9688, 0.5755, 1.0, 0.6532, 1.0, 0.5943, 0.9688, 0.5755, 0.9688, 0.6706, 1.0, 0.6706, 0.8125, 1.0, 0.8125, 1.0, 0.8438, 1.0, 0.8438, 1.0, 0.9375, 1.0, 0.9375, 1.0, 0.9688, 1.0, 0.9688, 1.0, 0.6667, 1.0, 0.6875, 1.0, 0.6875, 1.0, 0.6667, 1.0, 0.7812, 1.0, 0.7812, 1.0, 0.8125, 1.0, 0.8125, 1.0, 0.9062, 1.0, 0.9062, 1.0, 0.9375, 1.0, 0.9375, 1.0, 0.75, 1.0, 0.75, 1.0, 0.7812, 1.0, 0.7812, 1.0, 0.875, 1.0, 0.875, 1.0, 0.9062, 1.0, 0.9062, 1.0, 0.7188, 1.0, 0.7188, 1.0, 0.75, 1.0, 0.75, 1.0, 0.8438, 1.0, 0.8438, 1.0, 0.875, 1.0, 0.875, 1.0, 1.0, 1.0, 1.0, 1.0, 0.9688, 1.0, 0.9688, 1.0, 0.9062, 1.0, 0.9062, 1.0, 0.875, 1.0, 0.875, 1.0, 0.875, 1.0, 0.875, 1.0, 0.8438, 1.0, 0.8438, 1.0, 0.8438, 1.0, 0.8438, 1.0, 0.8125, 1.0, 0.8125, 1.0, 0.8125, 1.0, 0.8125, 1.0, 0.7812, 1.0, 0.7812, 1.0, 0.7812, 1.0, 0.7812, 1.0, 0.75, 1.0, 0.75, 1.0, 0.75, 1.0, 0.75, 1.0, 0.7188, 1.0, 0.7188, 1.0, 0.7188, 1.0, 0.6875, 1.0, 0.6875, 1.0, 0.7188, 1.0, 0.6875, 1.0, 0.6667, 1.0, 0.6621, 1.0, 0.6875, 1.0, 0.9991, 1.0, 1.0, 1.0, 0.9688, 1.0, 0.9688, 1.0, 0.9688, 1.0, 0.9688, 1.0, 0.9375, 1.0, 0.9375, 1.0, 0.9375, 1.0, 0.9375, 1.0, 0.9062, 1.0, 0.9062, 1.0])
me_right.materials.append(mat_material_001)
me_right.materials.append(mat_material_002)
me_right.update()

# ---- objects
ob_bottom = bpy.data.objects.new('bottom', me_bottom)
ob_front = bpy.data.objects.new('front', me_front)
ob_left = bpy.data.objects.new('Left', me_left)
ob_right = bpy.data.objects.new('Right', me_right)

# ---- transforms, parenting, visibility, modifiers, constraints
ob_bottom.location = (0.1, -0.1, 0.0)
ob_front.location = (-0.1, -0.1, 0.0)
ob_front.rotation_euler = (1.571, 2.22e-16, 2.22e-16)
ob_left.location = (-0.1, 0.1, 0.0)
ob_left.rotation_euler = (-1.344e-07, -1.571, 0.0)
ob_right.location = (0.1, 0.1, 0.0)
ob_right.rotation_euler = (-1.344e-07, 1.571, 0.0)

# ---- collection membership
col_collection.objects.link(ob_bottom)
col_collection.objects.link(ob_front)
col_collection.objects.link(ob_left)
col_collection.objects.link(ob_right)

# ---- scene / render settings (as saved in the file)
scene.frame_start = 1; scene.frame_end = 250; scene.frame_set(0)
scene.render.engine = 'BLENDER_WORKBENCH'
scene.render.resolution_x = 720
scene.render.resolution_y = 720
scene.render.use_freestyle = True
scene.cycles.samples = 1024
scene.cycles.sampling_pattern = 'TABULATED_SOBOL'
scene.view_settings.view_transform = 'Filmic'
bpy.context.view_layer.update()

# ---- added for rendering (the .blend has no active camera): camera
cam_auto = bpy.data.cameras.new('AutoCamera')
cam_auto.lens = 50.0
cam_auto.sensor_width = 36.0
cam_auto.clip_end = 1000.0
ob_auto_camera = bpy.data.objects.new('AutoCamera', cam_auto)
scene.collection.objects.link(ob_auto_camera)
ob_auto_camera.location = (5.96618, -7.42088, 5.32269)
ob_auto_camera.rotation_euler = (1.09748, -7.21219e-08, 0.694738)
scene.camera = ob_auto_camera
bpy.context.view_layer.update()
